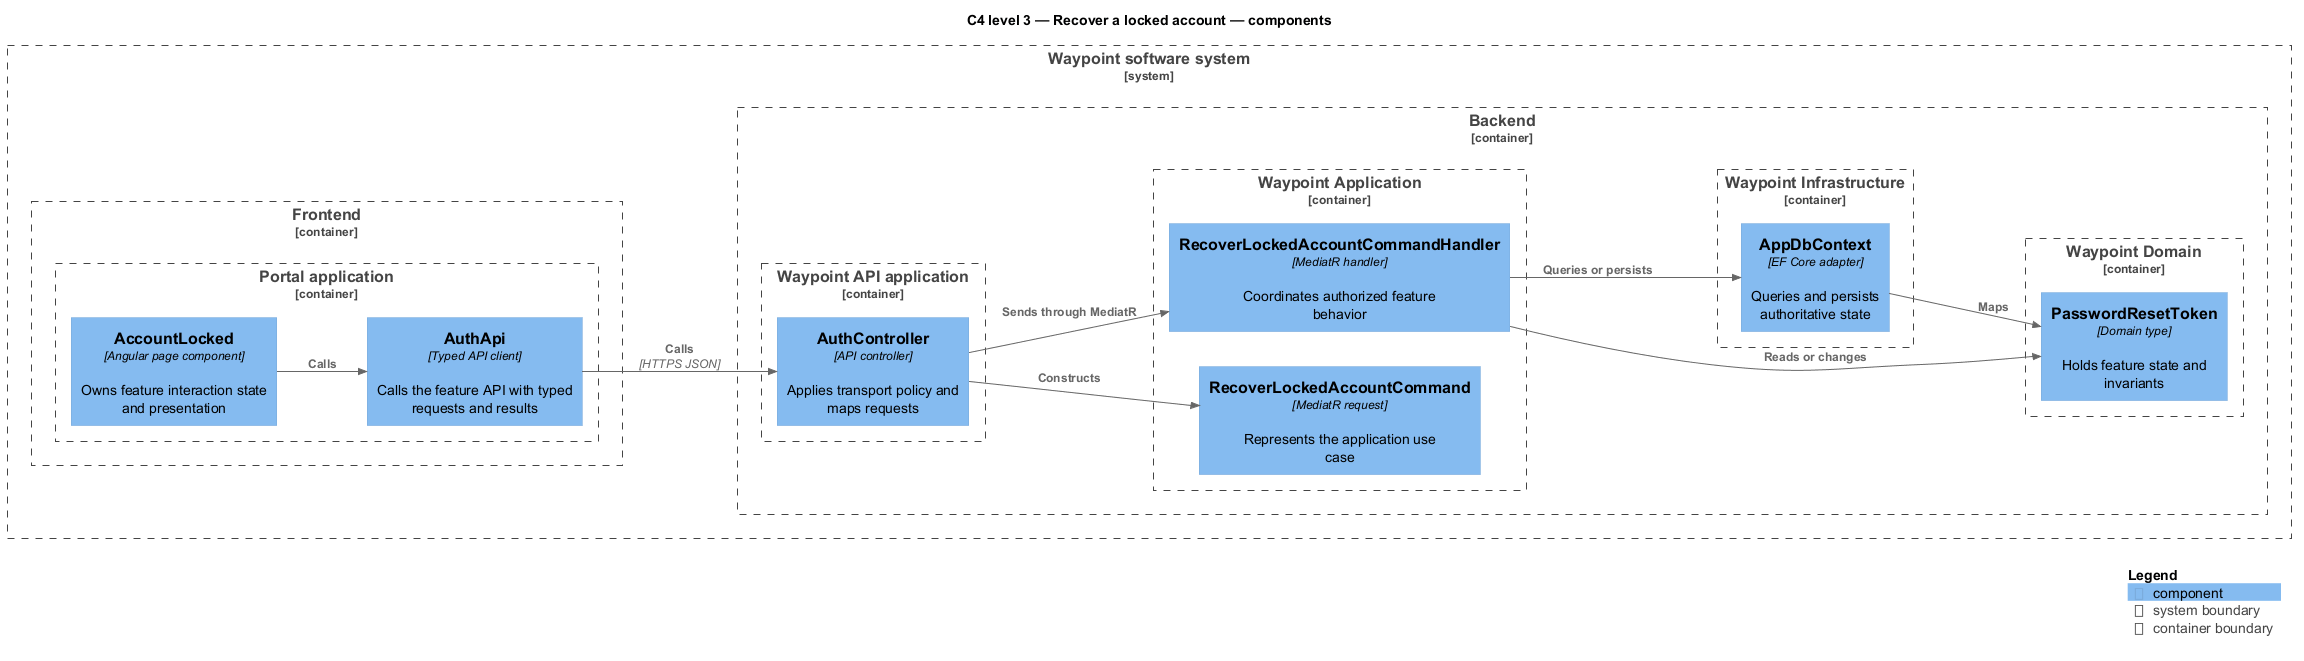

The diagram above was rendered by PlantUML. Its source (embedded in the PNG):
@startuml
!include <C4/C4_Component>
LAYOUT_LEFT_RIGHT()
title C4 level 3 — Recover a locked account — components
System_Boundary(waypoint, "Waypoint software system") {
  Container_Boundary(frontend, "Frontend") {
    Container_Boundary(frontend_app, "Portal application") {
      Component(page, "AccountLocked", "Angular page component", "Owns feature interaction state and presentation")
      Component(client, "AuthApi", "Typed API client", "Calls the feature API with typed requests and results")
    }
  }
  Container_Boundary(backend, "Backend") {
    Container_Boundary(api_app, "Waypoint API application") {
      Component(controller, "AuthController", "API controller", "Applies transport policy and maps requests")
    }
    Container_Boundary(application, "Waypoint Application") {
      Component(request, "RecoverLockedAccountCommand", "MediatR request", "Represents the application use case")
      Component(handler, "RecoverLockedAccountCommandHandler", "MediatR handler", "Coordinates authorized feature behavior")
    }
    Container_Boundary(domain, "Waypoint Domain") {
      Component(entity, "PasswordResetToken", "Domain type", "Holds feature state and invariants")
    }
    Container_Boundary(infrastructure, "Waypoint Infrastructure") {
      Component(persistence, "AppDbContext", "EF Core adapter", "Queries and persists authoritative state")
    }
  }
}
Rel(page, client, "Calls")
Rel(client, controller, "Calls", "HTTPS JSON")
Rel(controller, request, "Constructs")
Rel(controller, handler, "Sends through MediatR")
Rel(handler, entity, "Reads or changes")
Rel(handler, persistence, "Queries or persists")
Rel(persistence, entity, "Maps")
SHOW_LEGEND()
@enduml